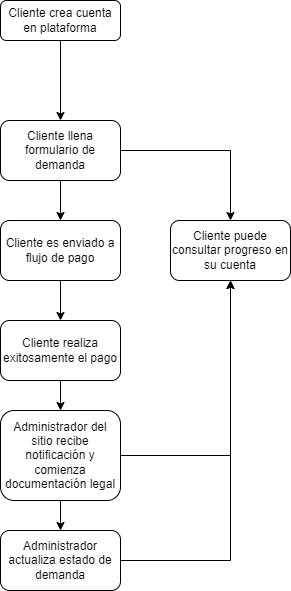

The diagram above was exported from draw.io. Its source (the exported page's mxGraphModel, read from the mxfile embedded in the PNG):
<mxGraphModel dx="1422" dy="726" grid="1" gridSize="10" guides="1" tooltips="1" connect="1" arrows="1" fold="1" page="1" pageScale="1" pageWidth="827" pageHeight="1169" math="0" shadow="0">
  <root>
    <mxCell id="WIyWlLk6GJQsqaUBKTNV-0" />
    <mxCell id="WIyWlLk6GJQsqaUBKTNV-1" parent="WIyWlLk6GJQsqaUBKTNV-0" />
    <mxCell id="Ob-UjvV8qlM-xT1WEQgz-1" value="" style="edgeStyle=orthogonalEdgeStyle;rounded=0;orthogonalLoop=1;jettySize=auto;html=1;" edge="1" parent="WIyWlLk6GJQsqaUBKTNV-1" source="WIyWlLk6GJQsqaUBKTNV-3" target="Ob-UjvV8qlM-xT1WEQgz-0">
      <mxGeometry relative="1" as="geometry" />
    </mxCell>
    <mxCell id="WIyWlLk6GJQsqaUBKTNV-3" value="Cliente crea cuenta en plataforma" style="rounded=1;whiteSpace=wrap;html=1;fontSize=12;glass=0;strokeWidth=1;shadow=0;" parent="WIyWlLk6GJQsqaUBKTNV-1" vertex="1">
      <mxGeometry x="160" y="80" width="120" height="40" as="geometry" />
    </mxCell>
    <mxCell id="Ob-UjvV8qlM-xT1WEQgz-3" value="" style="edgeStyle=orthogonalEdgeStyle;rounded=0;orthogonalLoop=1;jettySize=auto;html=1;" edge="1" parent="WIyWlLk6GJQsqaUBKTNV-1" source="Ob-UjvV8qlM-xT1WEQgz-0" target="Ob-UjvV8qlM-xT1WEQgz-2">
      <mxGeometry relative="1" as="geometry" />
    </mxCell>
    <mxCell id="Ob-UjvV8qlM-xT1WEQgz-0" value="Cliente llena formulario de demanda" style="rounded=1;whiteSpace=wrap;html=1;" vertex="1" parent="WIyWlLk6GJQsqaUBKTNV-1">
      <mxGeometry x="160" y="200" width="120" height="60" as="geometry" />
    </mxCell>
    <mxCell id="Ob-UjvV8qlM-xT1WEQgz-7" value="" style="edgeStyle=orthogonalEdgeStyle;rounded=0;orthogonalLoop=1;jettySize=auto;html=1;" edge="1" parent="WIyWlLk6GJQsqaUBKTNV-1" source="Ob-UjvV8qlM-xT1WEQgz-0" target="Ob-UjvV8qlM-xT1WEQgz-6">
      <mxGeometry relative="1" as="geometry" />
    </mxCell>
    <mxCell id="Ob-UjvV8qlM-xT1WEQgz-12" value="" style="edgeStyle=orthogonalEdgeStyle;rounded=0;orthogonalLoop=1;jettySize=auto;html=1;" edge="1" parent="WIyWlLk6GJQsqaUBKTNV-1" source="Ob-UjvV8qlM-xT1WEQgz-2" target="Ob-UjvV8qlM-xT1WEQgz-9">
      <mxGeometry relative="1" as="geometry" />
    </mxCell>
    <mxCell id="Ob-UjvV8qlM-xT1WEQgz-2" value="Cliente es enviado a flujo de pago" style="rounded=1;whiteSpace=wrap;html=1;" vertex="1" parent="WIyWlLk6GJQsqaUBKTNV-1">
      <mxGeometry x="160" y="300" width="120" height="60" as="geometry" />
    </mxCell>
    <mxCell id="Ob-UjvV8qlM-xT1WEQgz-16" value="" style="edgeStyle=orthogonalEdgeStyle;rounded=0;orthogonalLoop=1;jettySize=auto;html=1;" edge="1" parent="WIyWlLk6GJQsqaUBKTNV-1" source="Ob-UjvV8qlM-xT1WEQgz-4" target="Ob-UjvV8qlM-xT1WEQgz-14">
      <mxGeometry relative="1" as="geometry" />
    </mxCell>
    <mxCell id="Ob-UjvV8qlM-xT1WEQgz-4" value="Administrador del sitio recibe notificación y comienza documentación legal" style="rounded=1;whiteSpace=wrap;html=1;" vertex="1" parent="WIyWlLk6GJQsqaUBKTNV-1">
      <mxGeometry x="160" y="490" width="120" height="90" as="geometry" />
    </mxCell>
    <mxCell id="Ob-UjvV8qlM-xT1WEQgz-6" value="Cliente puede consultar progreso en su cuenta" style="rounded=1;whiteSpace=wrap;html=1;" vertex="1" parent="WIyWlLk6GJQsqaUBKTNV-1">
      <mxGeometry x="330" y="300" width="120" height="60" as="geometry" />
    </mxCell>
    <mxCell id="Ob-UjvV8qlM-xT1WEQgz-13" value="" style="edgeStyle=orthogonalEdgeStyle;rounded=0;orthogonalLoop=1;jettySize=auto;html=1;" edge="1" parent="WIyWlLk6GJQsqaUBKTNV-1" source="Ob-UjvV8qlM-xT1WEQgz-9" target="Ob-UjvV8qlM-xT1WEQgz-4">
      <mxGeometry relative="1" as="geometry" />
    </mxCell>
    <mxCell id="Ob-UjvV8qlM-xT1WEQgz-9" value="Cliente realiza exitosamente el pago" style="rounded=1;whiteSpace=wrap;html=1;" vertex="1" parent="WIyWlLk6GJQsqaUBKTNV-1">
      <mxGeometry x="160" y="400" width="120" height="60" as="geometry" />
    </mxCell>
    <mxCell id="Ob-UjvV8qlM-xT1WEQgz-14" value="Administrador actualiza estado de demanda" style="rounded=1;whiteSpace=wrap;html=1;" vertex="1" parent="WIyWlLk6GJQsqaUBKTNV-1">
      <mxGeometry x="160" y="610" width="120" height="60" as="geometry" />
    </mxCell>
    <mxCell id="Ob-UjvV8qlM-xT1WEQgz-15" value="" style="endArrow=classic;html=1;rounded=0;edgeStyle=orthogonalEdgeStyle;" edge="1" parent="WIyWlLk6GJQsqaUBKTNV-1" source="Ob-UjvV8qlM-xT1WEQgz-14" target="Ob-UjvV8qlM-xT1WEQgz-6">
      <mxGeometry width="50" height="50" relative="1" as="geometry">
        <mxPoint x="390" y="510" as="sourcePoint" />
        <mxPoint x="440" y="460" as="targetPoint" />
      </mxGeometry>
    </mxCell>
    <mxCell id="Ob-UjvV8qlM-xT1WEQgz-17" value="" style="endArrow=classic;html=1;rounded=0;edgeStyle=orthogonalEdgeStyle;" edge="1" parent="WIyWlLk6GJQsqaUBKTNV-1" source="Ob-UjvV8qlM-xT1WEQgz-4" target="Ob-UjvV8qlM-xT1WEQgz-6">
      <mxGeometry width="50" height="50" relative="1" as="geometry">
        <mxPoint x="290" y="650" as="sourcePoint" />
        <mxPoint x="400" y="370" as="targetPoint" />
        <Array as="points">
          <mxPoint x="390" y="535" />
        </Array>
      </mxGeometry>
    </mxCell>
  </root>
</mxGraphModel>